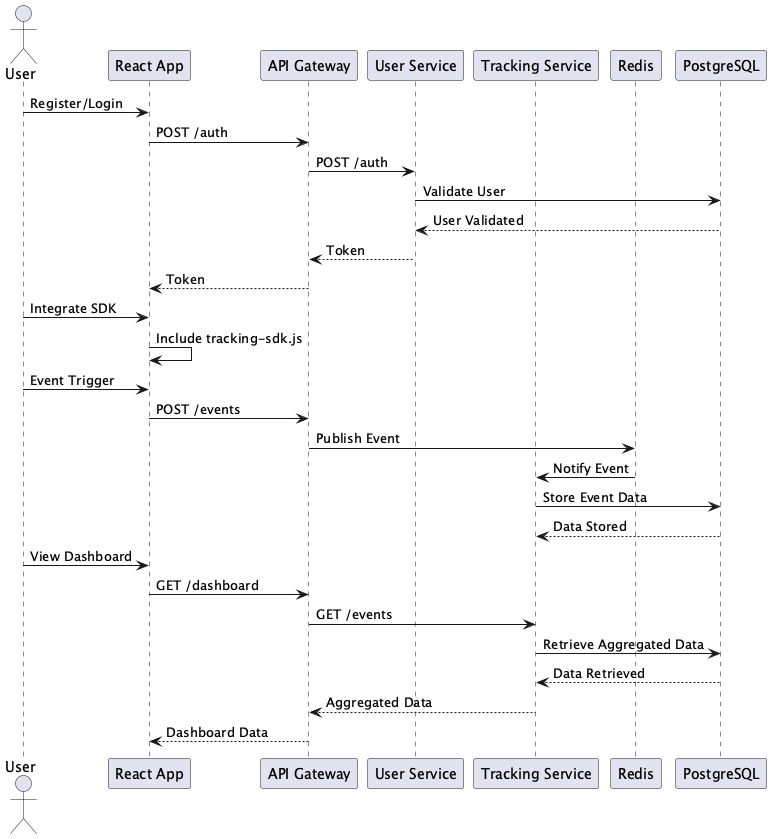

The diagram above was rendered by PlantUML. Its source (embedded in the PNG):
@startuml chirgjin_track-my-events

actor User

participant "React App" as React
participant "API Gateway" as Gateway
participant "User Service" as UserService
participant "Tracking Service" as TrackingService
participant "Redis" as Redis
participant "PostgreSQL" as PostgreSQL

User -> React: Register/Login
React -> Gateway: POST /auth
Gateway -> UserService: POST /auth
UserService -> PostgreSQL: Validate User
PostgreSQL --> UserService: User Validated
UserService --> Gateway: Token
Gateway --> React: Token

User -> React: Integrate SDK
React -> React: Include tracking-sdk.js

User -> React: Event Trigger
React -> Gateway: POST /events
Gateway -> Redis: Publish Event

Redis -> TrackingService: Notify Event
TrackingService -> PostgreSQL: Store Event Data
PostgreSQL --> TrackingService: Data Stored

User -> React: View Dashboard
React -> Gateway: GET /dashboard
Gateway -> TrackingService: GET /events
TrackingService -> PostgreSQL: Retrieve Aggregated Data
PostgreSQL --> TrackingService: Data Retrieved
TrackingService --> Gateway: Aggregated Data
Gateway --> React: Dashboard Data

@enduml